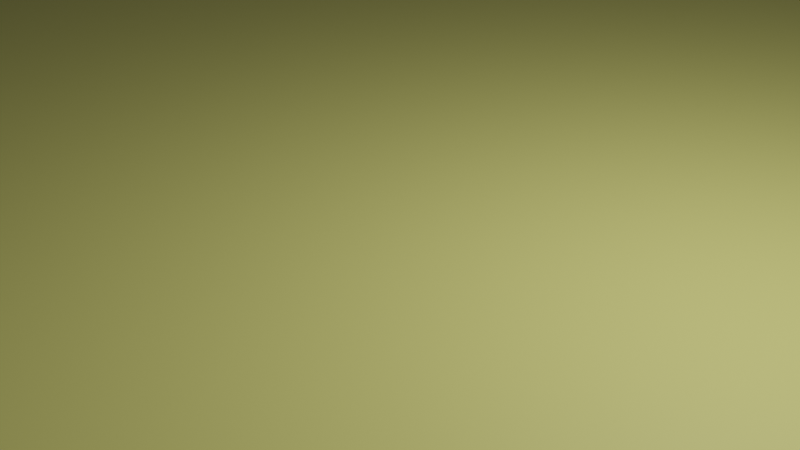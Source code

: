 # Source: ground.blend  (saved by Blender 3.6.13; exported with 4.5.12 LTS)
import bpy
from mathutils import Matrix  # noqa: F401  (used for matrix-valued properties, if any)

bpy.ops.wm.read_factory_settings(use_empty=True)
scene = bpy.context.scene
scene.name = 'Scene'

# ---- collections
col_collection = bpy.data.collections.new('Collection'); scene.collection.children.link(col_collection)

# ---- materials (node trees are filled in below, after node groups)
mat_groundtexture = bpy.data.materials.new('groundtexture')
mat_groundtexture.use_transparent_shadow = False

# ---- material node trees
mat_groundtexture.use_nodes = True; mat_groundtexture.node_tree.nodes.clear()
_N = mat_groundtexture.node_tree.nodes; _L = mat_groundtexture.node_tree.links
n0 = _N.new('ShaderNodeBsdfPrincipled'); n0.name = 'Principled BSDF'; n0.location = (10, 300)
n0.distribution = 'GGX'
n0.subsurface_method = 'RANDOM_WALK_SKIN'
n0.inputs[0].default_value = (0.8, 0.7834, 0.2239, 1.0)
n0.inputs[3].default_value = 1.45
n0.inputs[27].default_value = (0.0, 0.0, 0.0, 1.0)
n0.inputs[28].default_value = 1.0
n1 = _N.new('ShaderNodeOutputMaterial'); n1.name = 'Material Output'; n1.location = (300, 300)
_L.new(n0.outputs[0], n1.inputs[0])
n1.is_active_output = True

# ---- world
world_world = bpy.data.worlds.new('World'); scene.world = world_world
world_world.use_nodes = True; world_world.node_tree.nodes.clear()
_N = world_world.node_tree.nodes; _L = world_world.node_tree.links
n0 = _N.new('ShaderNodeOutputWorld'); n0.name = 'World Output'; n0.location = (300, 300)
n1 = _N.new('ShaderNodeBackground'); n1.name = 'Background'; n1.location = (10, 300)
n1.inputs[0].default_value = (0.05088, 0.05088, 0.05088, 1.0)
_L.new(n1.outputs[0], n0.inputs[0])
n0.is_active_output = True
world_world.color = (0.05088, 0.05088, 0.05088)
world_world.use_sun_shadow = False
world_world.sun_shadow_jitter_overblur = 0.0

# ---- cameras
cam_camera = bpy.data.cameras.new('Camera')
cam_camera.clip_end = 100.0
cam_camera.ortho_scale = 7.314

# ---- lights
light_light = bpy.data.lights.new('Light', 'POINT')
light_light.transmission_factor = 0.0
light_light.energy = 1000.0
light_light.shadow_soft_size = 0.1
light_light.shadow_maximum_resolution = 0.006
light_light.use_absolute_resolution = True

# ---- meshes
me_plane = bpy.data.meshes.new('Plane')
me_plane.from_pydata([(-1.0, -1.0, 0.0), (1.0, -1.0, 0.0), (-1.0, 1.0, 0.0), (1.0, 1.0, 0.0)], [], [(0, 1, 3, 2)])
_uv = me_plane.uv_layers.new(name='UVMap')
_uv.uv.foreach_set('vector', [0.0, 0.0, 1.0, 0.0, 1.0, 1.0, 0.0, 1.0])
me_plane.materials.append(mat_groundtexture)
me_plane.update()

# ---- objects
ob_light = bpy.data.objects.new('Light', light_light)
ob_camera = bpy.data.objects.new('Camera', cam_camera)
ob_plane = bpy.data.objects.new('Plane', me_plane)

# ---- transforms, parenting, visibility, modifiers, constraints
ob_light.location = (4.076, 1.005, 5.904)
ob_light.rotation_euler = (0.6503, 0.05522, 1.866)
ob_light.lock_rotations_4d = False
ob_light.empty_display_type = 'ARROWS'
ob_light.color = (0.0, 0.0, 0.0, 0.0)
ob_light.lineart.crease_threshold = 0.0
ob_camera.location = (7.359, -6.926, 4.958)
ob_camera.rotation_euler = (1.109, 0.0, 0.8149)
ob_camera.lock_rotations_4d = False
ob_camera.empty_display_type = 'ARROWS'
ob_camera.color = (0.0, 0.0, 0.0, 0.0)
ob_camera.display_type = 'WIRE'
ob_camera.lineart.crease_threshold = 0.0
ob_plane.location = (0.0, 0.0, 0.0)
ob_plane.scale = (101.0, 101.0, 101.0)

# ---- collection membership
col_collection.objects.link(ob_light)
col_collection.objects.link(ob_camera)
col_collection.objects.link(ob_plane)

# ---- scene / render settings (as saved in the file)
scene.camera = ob_camera
scene.frame_start = 1; scene.frame_end = 250; scene.frame_set(1)
scene.render.engine = 'BLENDER_EEVEE_NEXT'
scene.cycles.sampling_pattern = 'TABULATED_SOBOL'
scene.view_settings.view_transform = 'Filmic'
bpy.context.view_layer.update()
